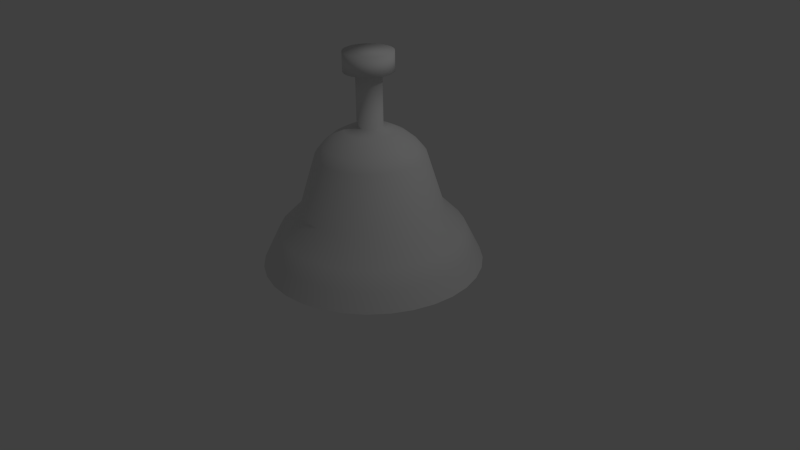 # Source: lampa-bre.blend  (saved by Blender 2.72.0; exported with 4.5.12 LTS)
import bpy
from mathutils import Matrix  # noqa: F401  (used for matrix-valued properties, if any)

bpy.ops.wm.read_factory_settings(use_empty=True)
scene = bpy.context.scene
scene.name = 'Scene'

# ---- collections
col_collection_1 = bpy.data.collections.new('Collection 1'); scene.collection.children.link(col_collection_1)

# ---- world
world_world = bpy.data.worlds.new('World'); scene.world = world_world
world_world.color = (0.05088, 0.05088, 0.05088)
world_world.use_sun_shadow = False
world_world.sun_shadow_jitter_overblur = 0.0
world_world.cycles.sampling_method = 'MANUAL'
world_world.cycles.sample_map_resolution = 256

# ---- cameras
cam_camera = bpy.data.cameras.new('Camera')
cam_camera.clip_end = 100.0
cam_camera.lens = 35.0
cam_camera.sensor_width = 32.0
cam_camera.sensor_height = 18.0
cam_camera.ortho_scale = 7.314
cam_camera.dof.focus_distance = 0.0

# ---- lights
light_lamp = bpy.data.lights.new('Lamp', 'POINT')
light_lamp.transmission_factor = 0.0
light_lamp.cutoff_distance = 30.0
light_lamp.energy = 100.0
light_lamp.shadow_buffer_clip_start = 1.001
light_lamp.shadow_soft_size = 0.1
light_lamp.shadow_maximum_resolution = 0.006
light_lamp.use_absolute_resolution = True
light_lamp.cycles.use_multiple_importance_sampling = False

# ---- meshes
me_sphere = bpy.data.meshes.new('Sphere')
me_sphere.from_pydata([(-0.1608, 1.845e-08, 1.749), (-0.3155, 1.845e-08, 1.702), (-0.458, 1.845e-08, 1.626), (-0.5829, 1.845e-08, 1.523), (-0.6855, 1.845e-08, 1.398), (-1.177, -2.598e-08, 0.417), (-1.287, -4.02e-08, 0.1955), (-1.399, -4.868e-08, -0.03481), (-0.1577, 0.03138, 1.749), (-0.3094, 0.06155, 1.702), (-0.4492, 0.08935, 1.626), (-0.5717, 0.1137, 1.523), (-0.6723, 0.1337, 1.398), (-1.154, 0.2295, 0.417), (-1.262, 0.251, 0.1955), (-1.372, 0.2729, -0.03481), (-0.1486, 0.06155, 1.749), (-0.2915, 0.1207, 1.702), (-0.4231, 0.1753, 1.626), (-0.5386, 0.2231, 1.523), (-0.6333, 0.2623, 1.398), (-1.087, 0.4502, 0.417), (-1.189, 0.4925, 0.1955), (-1.292, 0.5353, -0.03481), (-0.1337, 0.08935, 1.749), (-0.2623, 0.1753, 1.702), (-0.3808, 0.2545, 1.626), (-0.4847, 0.3239, 1.523), (-0.5699, 0.3808, 1.398), (-0.9783, 0.6537, 0.417), (-1.07, 0.7149, 0.1955), (-1.163, 0.7771, -0.03481), (-0.1137, 0.1137, 1.749), (-0.2231, 0.2231, 1.702), (-0.3239, 0.3239, 1.626), (-0.4122, 0.4122, 1.523), (-0.4847, 0.4847, 1.398), (-0.8319, 0.8319, 0.417), (-0.9099, 0.9099, 0.1955), (-0.9891, 0.9891, -0.03481), (-0.08935, 0.1337, 1.749), (-0.1753, 0.2623, 1.702), (-0.2545, 0.3808, 1.626), (-0.3239, 0.4847, 1.523), (-0.3808, 0.5699, 1.398), (-0.6537, 0.9783, 0.417), (-0.7149, 1.07, 0.1955), (-0.7771, 1.163, -0.03481), (-0.06155, 0.1486, 1.749), (-0.1207, 0.2915, 1.702), (-0.1753, 0.4231, 1.626), (-0.2231, 0.5386, 1.523), (-0.2623, 0.6333, 1.398), (-0.4502, 1.087, 0.417), (-0.4924, 1.189, 0.1955), (-0.5353, 1.292, -0.03481), (-0.03138, 0.1577, 1.749), (-0.06155, 0.3094, 1.702), (-0.08935, 0.4492, 1.626), (-0.1137, 0.5717, 1.523), (-0.1337, 0.6723, 1.398), (-0.2295, 1.154, 0.417), (-0.251, 1.262, 0.1955), (-0.2729, 1.372, -0.03481), (3.185e-07, 0.1608, 1.749), (3.123e-07, 0.3155, 1.702), (3.062e-07, 0.458, 1.626), (3.123e-07, 0.5829, 1.523), (3.246e-07, 0.6855, 1.398), (2.758e-07, 1.177, 0.417), (4.333e-07, 1.287, 0.1955), (4.221e-07, 1.399, -0.03481), (0.03138, 0.1577, 1.749), (0.06155, 0.3094, 1.702), (0.08935, 0.4492, 1.626), (0.1137, 0.5717, 1.523), (0.1337, 0.6723, 1.398), (0.2295, 1.154, 0.417), (0.251, 1.262, 0.1955), (0.2729, 1.372, -0.03481), (0.06155, 0.1486, 1.749), (0.1207, 0.2915, 1.702), (0.1753, 0.4231, 1.626), (0.2231, 0.5386, 1.523), (0.2623, 0.6333, 1.398), (0.4502, 1.087, 0.417), (0.4925, 1.189, 0.1955), (0.5353, 1.292, -0.03481), (0.08935, 0.1337, 1.749), (0.1753, 0.2623, 1.702), (0.2545, 0.3808, 1.626), (0.3239, 0.4847, 1.523), (0.3808, 0.5699, 1.398), (0.6537, 0.9783, 0.417), (0.7149, 1.07, 0.1955), (0.7771, 1.163, -0.03481), (0.1137, 0.1137, 1.749), (0.2231, 0.2231, 1.702), (0.3239, 0.3239, 1.626), (0.4122, 0.4122, 1.523), (0.4847, 0.4847, 1.398), (0.8319, 0.8319, 0.417), (0.9099, 0.9099, 0.1955), (0.9891, 0.9891, -0.03481), (0.1337, 0.08935, 1.749), (0.2623, 0.1753, 1.702), (0.3808, 0.2545, 1.626), (0.4847, 0.3239, 1.523), (0.5699, 0.3808, 1.398), (0.9783, 0.6537, 0.417), (1.07, 0.7149, 0.1955), (1.163, 0.7771, -0.03481), (0.1486, 0.06155, 1.749), (0.2915, 0.1207, 1.702), (0.4231, 0.1753, 1.626), (0.5386, 0.2231, 1.523), (0.6333, 0.2623, 1.398), (1.087, 0.4502, 0.417), (1.189, 0.4925, 0.1955), (1.292, 0.5353, -0.03481), (0.1577, 0.03138, 1.749), (0.3094, 0.06155, 1.702), (0.4492, 0.08935, 1.626), (0.5717, 0.1137, 1.523), (0.6723, 0.1337, 1.398), (1.154, 0.2295, 0.417), (1.262, 0.251, 0.1955), (1.372, 0.2729, -0.03481), (0.1608, 1.25e-08, 1.749), (0.3155, 5.243e-08, 1.702), (0.458, 4.014e-08, 1.626), (0.5829, -2.855e-09, 1.523), (0.6855, -5.199e-08, 1.398), (1.177, 5.498e-08, 0.417), (1.287, -1.523e-07, 0.1955), (1.399, -1.89e-07, -0.03481), (0.1577, -0.03138, 1.749), (0.3094, -0.06155, 1.702), (0.4492, -0.08935, 1.626), (0.5717, -0.1137, 1.523), (0.6723, -0.1337, 1.398), (1.154, -0.2295, 0.417), (1.262, -0.251, 0.1955), (1.372, -0.2729, -0.03481), (0.1486, -0.06155, 1.749), (0.2915, -0.1207, 1.702), (0.4231, -0.1753, 1.626), (0.5386, -0.2231, 1.523), (0.6333, -0.2623, 1.398), (1.087, -0.4502, 0.417), (1.189, -0.4925, 0.1955), (1.292, -0.5353, -0.03481), (0.1337, -0.08935, 1.749), (0.2623, -0.1753, 1.702), (0.3808, -0.2545, 1.626), (0.4847, -0.3239, 1.523), (0.5699, -0.3808, 1.398), (0.9783, -0.6537, 0.417), (1.07, -0.7149, 0.1955), (1.163, -0.7771, -0.03481), (0.1137, -0.1137, 1.749), (0.2231, -0.2231, 1.702), (0.3239, -0.3239, 1.626), (0.4122, -0.4122, 1.523), (0.4847, -0.4847, 1.398), (0.8319, -0.8319, 0.417), (0.9099, -0.9099, 0.1955), (0.9891, -0.9891, -0.03481), (0.08935, -0.1337, 1.749), (0.1753, -0.2623, 1.702), (0.2545, -0.3808, 1.626), (0.3239, -0.4847, 1.523), (0.3808, -0.5699, 1.398), (0.6537, -0.9783, 0.417), (0.7149, -1.07, 0.1955), (0.7771, -1.163, -0.03481), (0.06155, -0.1486, 1.749), (0.1207, -0.2915, 1.702), (0.1753, -0.4231, 1.626), (0.2231, -0.5386, 1.523), (0.2623, -0.6333, 1.398), (0.4502, -1.087, 0.417), (0.4925, -1.189, 0.1955), (0.5353, -1.292, -0.03481), (0.03138, -0.1577, 1.749), (0.06155, -0.3094, 1.702), (0.08935, -0.4492, 1.626), (0.1137, -0.5717, 1.523), (0.1337, -0.6723, 1.398), (0.2295, -1.154, 0.417), (0.251, -1.262, 0.1955), (0.2729, -1.372, -0.03481), (3.062e-07, -0.1608, 1.749), (2.816e-07, -0.3155, 1.702), (2.816e-07, -0.458, 1.626), (2.018e-07, -0.5829, 1.523), (1.649e-07, -0.6855, 1.398), (3.328e-07, -1.177, 0.417), (4.231e-08, -1.287, 0.1955), (8.857e-08, -1.399, -0.03481), (-0.03138, -0.1577, 1.749), (-0.06155, -0.3094, 1.702), (-0.08935, -0.4492, 1.626), (-0.1137, -0.5717, 1.523), (-0.1337, -0.6723, 1.398), (-0.2295, -1.154, 0.417), (-0.251, -1.262, 0.1955), (-0.2729, -1.372, -0.03481), (-0.06155, -0.1486, 1.749), (-0.1207, -0.2915, 1.702), (-0.1753, -0.4231, 1.626), (-0.2231, -0.5386, 1.523), (-0.2623, -0.6333, 1.398), (-0.4502, -1.087, 0.417), (-0.4924, -1.189, 0.1955), (-0.5353, -1.292, -0.03481), (-0.08935, -0.1337, 1.749), (-0.1753, -0.2623, 1.702), (-0.2545, -0.3808, 1.626), (-0.3239, -0.4847, 1.523), (-0.3808, -0.5699, 1.398), (-0.6537, -0.9783, 0.417), (-0.7149, -1.07, 0.1955), (-0.7771, -1.163, -0.03481), (-0.8869, -0.1764, 0.6934), (-0.8354, -0.346, 0.6934), (-0.7519, -0.5024, 0.6934), (-0.6394, -0.6394, 0.6934), (-0.1137, -0.1137, 1.749), (-0.2231, -0.2231, 1.702), (-0.3239, -0.3239, 1.626), (-0.4122, -0.4122, 1.523), (-0.4847, -0.4847, 1.398), (-0.8319, -0.8319, 0.417), (-0.9099, -0.9099, 0.1955), (-0.9891, -0.9891, -0.03481), (-0.5024, -0.7519, 0.6934), (-0.346, -0.8354, 0.6934), (-0.1764, -0.8869, 0.6934), (2.397e-07, -0.9043, 0.6934), (0.1764, -0.8869, 0.6934), (0.346, -0.8354, 0.6934), (0.5024, -0.7519, 0.6934), (-0.1337, -0.08935, 1.749), (-0.2623, -0.1753, 1.702), (-0.3808, -0.2545, 1.626), (-0.4847, -0.3239, 1.523), (-0.5699, -0.3808, 1.398), (-0.9783, -0.6537, 0.417), (-1.07, -0.7149, 0.1955), (-1.163, -0.7771, -0.03481), (0.6394, -0.6394, 0.6934), (0.7519, -0.5024, 0.6934), (0.8354, -0.346, 0.6934), (0.8869, -0.1764, 0.6934), (0.9043, -4.333e-09, 0.6934), (0.8869, 0.1764, 0.6934), (0.8354, 0.346, 0.6934), (-0.3095, -1.417e-08, 2.425), (-0.1486, -0.06155, 1.749), (-0.2915, -0.1207, 1.702), (-0.4231, -0.1753, 1.626), (-0.5386, -0.2231, 1.523), (-0.6333, -0.2623, 1.398), (-1.087, -0.4502, 0.417), (-1.189, -0.4924, 0.1955), (-1.292, -0.5353, -0.03481), (0.7519, 0.5024, 0.6934), (0.6394, 0.6394, 0.6934), (0.5024, 0.7519, 0.6934), (0.346, 0.8354, 0.6934), (0.1764, 0.8869, 0.6934), (3.029e-07, 0.9043, 0.6934), (-0.1764, 0.8869, 0.6934), (-0.1577, -0.03138, 1.749), (-0.3094, -0.06155, 1.702), (-0.4492, -0.08935, 1.626), (-0.5717, -0.1137, 1.523), (-0.6723, -0.1337, 1.398), (-1.154, -0.2295, 0.417), (-1.262, -0.251, 0.1955), (-1.372, -0.2729, -0.03481), (-0.346, 0.8354, 0.6934), (-0.5024, 0.7519, 0.6934), (-0.6394, 0.6394, 0.6934), (-0.7519, 0.5024, 0.6934), (-0.8354, 0.346, 0.6934), (-0.8869, 0.1764, 0.6934), (-0.9043, -1.345e-09, 0.6934), (-0.1608, 1.845e-08, 2.425), (-0.1577, 0.03138, 2.425), (-0.1486, 0.06155, 2.425), (-0.1337, 0.08935, 2.425), (-0.1137, 0.1137, 2.425), (-0.08935, 0.1337, 2.425), (-0.06155, 0.1486, 2.425), (-0.03138, 0.1577, 2.425), (3.185e-07, 0.1608, 2.425), (0.03138, 0.1577, 2.425), (0.06155, 0.1486, 2.425), (0.08935, 0.1337, 2.425), (0.1137, 0.1137, 2.425), (0.1337, 0.08935, 2.425), (0.1486, 0.06155, 2.425), (0.1577, 0.03138, 2.425), (0.1608, 1.25e-08, 2.425), (0.1577, -0.03138, 2.425), (0.1486, -0.06155, 2.425), (0.1337, -0.08935, 2.425), (0.1137, -0.1137, 2.425), (0.08935, -0.1337, 2.425), (0.06155, -0.1486, 2.425), (0.03138, -0.1577, 2.425), (3.062e-07, -0.1608, 2.425), (-0.03138, -0.1577, 2.425), (-0.06155, -0.1486, 2.425), (-0.08935, -0.1337, 2.425), (-0.1137, -0.1137, 2.425), (-0.1337, -0.08935, 2.425), (-0.1486, -0.06155, 2.425), (-0.1577, -0.03138, 2.425), (-0.3035, 0.06038, 2.425), (-0.2859, 0.1184, 2.425), (-0.2573, 0.1719, 2.425), (-0.2188, 0.2188, 2.425), (-0.1719, 0.2573, 2.425), (-0.1184, 0.2859, 2.425), (-0.06038, 0.3035, 2.425), (3.403e-07, 0.3095, 2.425), (0.06038, 0.3035, 2.425), (0.1184, 0.2859, 2.425), (0.1719, 0.2573, 2.425), (0.2188, 0.2188, 2.425), (0.2573, 0.1719, 2.425), (0.2859, 0.1184, 2.425), (0.3035, 0.06038, 2.425), (0.3095, -2.561e-08, 2.425), (0.3035, -0.06038, 2.425), (0.2859, -0.1184, 2.425), (0.2573, -0.1719, 2.425), (0.2188, -0.2188, 2.425), (0.1719, -0.2573, 2.425), (0.1184, -0.2859, 2.425), (0.06038, -0.3035, 2.425), (3.167e-07, -0.3095, 2.425), (-0.06038, -0.3035, 2.425), (-0.1184, -0.2859, 2.425), (-0.1719, -0.2573, 2.425), (-0.2188, -0.2188, 2.425), (-0.2573, -0.1719, 2.425), (-0.2859, -0.1184, 2.425), (-0.3035, -0.06038, 2.425), (-0.3095, -3.143e-08, 2.663), (-0.3035, 0.06038, 2.663), (-0.2859, 0.1184, 2.663), (-0.2573, 0.1719, 2.663), (-0.2188, 0.2188, 2.663), (-0.1719, 0.2573, 2.663), (-0.1184, 0.2859, 2.663), (-0.06038, 0.3035, 2.663), (3.247e-07, 0.3095, 2.663), (0.06038, 0.3035, 2.663), (0.1184, 0.2859, 2.663), (0.1719, 0.2573, 2.663), (0.2188, 0.2188, 2.663), (0.2573, 0.1719, 2.663), (0.2859, 0.1184, 2.663), (0.3035, 0.06038, 2.663), (0.3095, -4.287e-08, 2.663), (0.3035, -0.06038, 2.663), (0.2859, -0.1184, 2.663), (0.2573, -0.1719, 2.663), (0.2188, -0.2188, 2.663), (0.1719, -0.2573, 2.663), (0.1184, -0.2859, 2.663), (0.06038, -0.3035, 2.663), (3.011e-07, -0.3095, 2.663), (-0.06038, -0.3035, 2.663), (-0.1184, -0.2859, 2.663), (-0.1719, -0.2573, 2.663), (-0.2188, -0.2188, 2.663), (-0.2573, -0.1719, 2.663), (-0.2859, -0.1184, 2.663), (-0.3035, -0.06038, 2.663)], [], [(288, 4, 12, 287), (3, 2, 10, 11), (1, 0, 8, 9), (6, 5, 13, 14), (4, 3, 11, 12), (2, 1, 9, 10), (7, 6, 14, 15), (15, 14, 22, 23), (287, 12, 20, 286), (11, 10, 18, 19), (9, 8, 16, 17), (14, 13, 21, 22), (12, 11, 19, 20), (10, 9, 17, 18), (23, 22, 30, 31), (286, 20, 28, 285), (19, 18, 26, 27), (17, 16, 24, 25), (22, 21, 29, 30), (20, 19, 27, 28), (18, 17, 25, 26), (31, 30, 38, 39), (285, 28, 36, 284), (27, 26, 34, 35), (25, 24, 32, 33), (30, 29, 37, 38), (28, 27, 35, 36), (26, 25, 33, 34), (39, 38, 46, 47), (284, 36, 44, 283), (35, 34, 42, 43), (33, 32, 40, 41), (38, 37, 45, 46), (36, 35, 43, 44), (34, 33, 41, 42), (47, 46, 54, 55), (283, 44, 52, 282), (43, 42, 50, 51), (41, 40, 48, 49), (46, 45, 53, 54), (44, 43, 51, 52), (42, 41, 49, 50), (55, 54, 62, 63), (282, 52, 60, 273), (51, 50, 58, 59), (49, 48, 56, 57), (54, 53, 61, 62), (52, 51, 59, 60), (50, 49, 57, 58), (63, 62, 70, 71), (273, 60, 68, 272), (59, 58, 66, 67), (57, 56, 64, 65), (62, 61, 69, 70), (60, 59, 67, 68), (58, 57, 65, 66), (71, 70, 78, 79), (272, 68, 76, 271), (67, 66, 74, 75), (65, 64, 72, 73), (70, 69, 77, 78), (68, 67, 75, 76), (66, 65, 73, 74), (79, 78, 86, 87), (271, 76, 84, 270), (75, 74, 82, 83), (73, 72, 80, 81), (78, 77, 85, 86), (76, 75, 83, 84), (74, 73, 81, 82), (87, 86, 94, 95), (270, 84, 92, 269), (83, 82, 90, 91), (81, 80, 88, 89), (86, 85, 93, 94), (84, 83, 91, 92), (82, 81, 89, 90), (95, 94, 102, 103), (269, 92, 100, 268), (91, 90, 98, 99), (89, 88, 96, 97), (94, 93, 101, 102), (92, 91, 99, 100), (90, 89, 97, 98), (103, 102, 110, 111), (268, 100, 108, 267), (99, 98, 106, 107), (97, 96, 104, 105), (102, 101, 109, 110), (100, 99, 107, 108), (98, 97, 105, 106), (111, 110, 118, 119), (267, 108, 116, 257), (107, 106, 114, 115), (105, 104, 112, 113), (110, 109, 117, 118), (108, 107, 115, 116), (106, 105, 113, 114), (119, 118, 126, 127), (257, 116, 124, 256), (115, 114, 122, 123), (113, 112, 120, 121), (118, 117, 125, 126), (116, 115, 123, 124), (114, 113, 121, 122), (127, 126, 134, 135), (256, 124, 132, 255), (123, 122, 130, 131), (121, 120, 128, 129), (126, 125, 133, 134), (124, 123, 131, 132), (122, 121, 129, 130), (135, 134, 142, 143), (255, 132, 140, 254), (131, 130, 138, 139), (129, 128, 136, 137), (134, 133, 141, 142), (132, 131, 139, 140), (130, 129, 137, 138), (143, 142, 150, 151), (254, 140, 148, 253), (139, 138, 146, 147), (137, 136, 144, 145), (142, 141, 149, 150), (140, 139, 147, 148), (138, 137, 145, 146), (151, 150, 158, 159), (253, 148, 156, 252), (147, 146, 154, 155), (145, 144, 152, 153), (150, 149, 157, 158), (148, 147, 155, 156), (146, 145, 153, 154), (159, 158, 166, 167), (252, 156, 164, 251), (155, 154, 162, 163), (153, 152, 160, 161), (158, 157, 165, 166), (156, 155, 163, 164), (154, 153, 161, 162), (167, 166, 174, 175), (251, 164, 172, 242), (163, 162, 170, 171), (161, 160, 168, 169), (166, 165, 173, 174), (164, 163, 171, 172), (162, 161, 169, 170), (175, 174, 182, 183), (242, 172, 180, 241), (171, 170, 178, 179), (169, 168, 176, 177), (174, 173, 181, 182), (172, 171, 179, 180), (170, 169, 177, 178), (183, 182, 190, 191), (241, 180, 188, 240), (179, 178, 186, 187), (177, 176, 184, 185), (182, 181, 189, 190), (180, 179, 187, 188), (178, 177, 185, 186), (191, 190, 198, 199), (240, 188, 196, 239), (187, 186, 194, 195), (185, 184, 192, 193), (190, 189, 197, 198), (188, 187, 195, 196), (186, 185, 193, 194), (199, 198, 206, 207), (239, 196, 204, 238), (195, 194, 202, 203), (193, 192, 200, 201), (198, 197, 205, 206), (196, 195, 203, 204), (194, 193, 201, 202), (207, 206, 214, 215), (238, 204, 212, 237), (203, 202, 210, 211), (201, 200, 208, 209), (206, 205, 213, 214), (204, 203, 211, 212), (202, 201, 209, 210), (279, 224, 288, 5), (215, 214, 222, 223), (237, 212, 220, 236), (211, 210, 218, 219), (233, 227, 226, 248), (209, 208, 216, 217), (264, 225, 224, 279), (214, 213, 221, 222), (212, 211, 219, 220), (210, 209, 217, 218), (248, 226, 225, 264), (197, 239, 238, 205), (213, 237, 236, 221), (223, 222, 234, 235), (236, 220, 232, 227), (219, 218, 230, 231), (173, 242, 241, 181), (217, 216, 228, 229), (189, 240, 239, 197), (205, 238, 237, 213), (221, 236, 227, 233), (222, 221, 233, 234), (220, 219, 231, 232), (218, 217, 229, 230), (181, 241, 240, 189), (141, 254, 253, 149), (157, 252, 251, 165), (235, 234, 249, 250), (227, 232, 247, 226), (231, 230, 245, 246), (117, 257, 256, 125), (229, 228, 243, 244), (133, 255, 254, 141), (149, 253, 252, 157), (165, 251, 242, 173), (234, 233, 248, 249), (232, 231, 246, 247), (230, 229, 244, 245), (125, 256, 255, 133), (85, 270, 269, 93), (101, 268, 267, 109), (250, 249, 265, 266), (226, 247, 263, 225), (246, 245, 261, 262), (61, 273, 272, 69), (244, 243, 259, 260), (77, 271, 270, 85), (93, 269, 268, 101), (109, 267, 257, 117), (249, 248, 264, 265), (247, 246, 262, 263), (245, 244, 260, 261), (69, 272, 271, 77), (29, 285, 284, 37), (45, 283, 282, 53), (266, 265, 280, 281), (225, 263, 278, 224), (262, 261, 276, 277), (5, 288, 287, 13), (260, 259, 274, 275), (21, 286, 285, 29), (37, 284, 283, 45), (53, 282, 273, 61), (265, 264, 279, 280), (263, 262, 277, 278), (261, 260, 275, 276), (13, 287, 286, 21), (72, 64, 297, 298), (160, 152, 308, 309), (120, 112, 303, 304), (32, 24, 292, 293), (208, 200, 314, 315), (216, 208, 315, 316), (80, 72, 298, 299), (168, 160, 309, 310), (128, 120, 304, 305), (40, 32, 293, 294), (8, 0, 289, 290), (88, 80, 299, 300), (176, 168, 310, 311), (48, 40, 294, 295), (136, 128, 305, 306), (243, 228, 317, 318), (96, 88, 300, 301), (184, 176, 311, 312), (56, 48, 295, 296), (144, 136, 306, 307), (228, 216, 316, 317), (274, 259, 319, 320), (104, 96, 301, 302), (16, 8, 290, 291), (192, 184, 312, 313), (0, 274, 320, 289), (64, 56, 296, 297), (152, 144, 307, 308), (259, 243, 318, 319), (112, 104, 302, 303), (24, 16, 291, 292), (200, 192, 313, 314), (281, 280, 6, 7), (224, 278, 4, 288), (277, 276, 2, 3), (275, 274, 0, 1), (280, 279, 5, 6), (278, 277, 3, 4), (276, 275, 1, 2), (299, 298, 329, 330), (310, 309, 340, 341), (320, 319, 350, 351), (301, 300, 331, 332), (290, 289, 258, 321), (312, 311, 342, 343), (303, 302, 333, 334), (292, 291, 322, 323), (314, 313, 344, 345), (305, 304, 335, 336), (294, 293, 324, 325), (316, 315, 346, 347), (296, 295, 326, 327), (307, 306, 337, 338), (318, 317, 348, 349), (298, 297, 328, 329), (309, 308, 339, 340), (319, 318, 349, 350), (289, 320, 351, 258), (300, 299, 330, 331), (311, 310, 341, 342), (302, 301, 332, 333), (291, 290, 321, 322), (313, 312, 343, 344), (304, 303, 334, 335), (293, 292, 323, 324), (315, 314, 345, 346), (295, 294, 325, 326), (306, 305, 336, 337), (317, 316, 347, 348), (297, 296, 327, 328), (308, 307, 338, 339), (332, 331, 363, 364), (321, 258, 352, 353), (343, 342, 374, 375), (334, 333, 365, 366), (323, 322, 354, 355), (345, 344, 376, 377), (336, 335, 367, 368), (325, 324, 356, 357), (347, 346, 378, 379), (327, 326, 358, 359), (338, 337, 369, 370), (349, 348, 380, 381), (329, 328, 360, 361), (340, 339, 371, 372), (350, 349, 381, 382), (258, 351, 383, 352), (331, 330, 362, 363), (342, 341, 373, 374), (333, 332, 364, 365), (322, 321, 353, 354), (344, 343, 375, 376), (335, 334, 366, 367), (324, 323, 355, 356), (346, 345, 377, 378), (326, 325, 357, 358), (337, 336, 368, 369), (348, 347, 379, 380), (328, 327, 359, 360), (339, 338, 370, 371), (330, 329, 361, 362), (341, 340, 372, 373), (351, 350, 382, 383), (381, 380, 379, 378, 377, 376, 375, 374, 373, 372, 371, 370, 369, 368, 367, 366, 365, 364, 363, 362, 361, 360, 359, 358, 357, 356, 355, 354, 353, 352, 383, 382)])
me_sphere.polygons.foreach_set('use_smooth', [True] * 353)
_uv = me_sphere.uv_layers.new(name='UVMap')
_uv.uv.foreach_set('vector', [0.2219, 0.256, 0.2219, 0.4947, 0.1906, 0.4947, 0.1906, 0.256, 0.2219, 0.537, 0.2219, 0.5717, 0.1906, 0.5717, 0.1906, 0.537, 0.2219, 0.5975, 0.2219, 0.6134, 0.1906, 0.6134, 0.1906, 0.5975, 0.2219, 0.08742, 0.2219, 0.1624, 0.1906, 0.1624, 0.1906, 0.08742, 0.2219, 0.4947, 0.2219, 0.537, 0.1906, 0.537, 0.1906, 0.4947, 0.2219, 0.5717, 0.2219, 0.5975, 0.1906, 0.5975, 0.1906, 0.5717, 0.2219, 0.009418, 0.2219, 0.08742, 0.1906, 0.08742, 0.1906, 0.009418, 0.1906, 0.009418, 0.1906, 0.08742, 0.1594, 0.08742, 0.1594, 0.009418, 0.1906, 0.256, 0.1906, 0.4947, 0.1594, 0.4947, 0.1594, 0.256, 0.1906, 0.537, 0.1906, 0.5717, 0.1594, 0.5717, 0.1594, 0.537, 0.1906, 0.5975, 0.1906, 0.6134, 0.1594, 0.6134, 0.1594, 0.5975, 0.1906, 0.08742, 0.1906, 0.1624, 0.1594, 0.1624, 0.1594, 0.08742, 0.1906, 0.4947, 0.1906, 0.537, 0.1594, 0.537, 0.1594, 0.4947, 0.1906, 0.5717, 0.1906, 0.5975, 0.1594, 0.5975, 0.1594, 0.5717, 0.1594, 0.009418, 0.1594, 0.08742, 0.1281, 0.08742, 0.1281, 0.009418, 0.1594, 0.256, 0.1594, 0.4947, 0.1281, 0.4947, 0.1281, 0.256, 0.1594, 0.537, 0.1594, 0.5717, 0.1281, 0.5717, 0.1281, 0.537, 0.1594, 0.5975, 0.1594, 0.6134, 0.1281, 0.6134, 0.1281, 0.5975, 0.1594, 0.08742, 0.1594, 0.1624, 0.1281, 0.1624, 0.1281, 0.08742, 0.1594, 0.4947, 0.1594, 0.537, 0.1281, 0.537, 0.1281, 0.4947, 0.1594, 0.5717, 0.1594, 0.5975, 0.1281, 0.5975, 0.1281, 0.5717, 0.1281, 0.009418, 0.1281, 0.08742, 0.09685, 0.08742, 0.09685, 0.009418, 0.1281, 0.256, 0.1281, 0.4947, 0.09685, 0.4947, 0.09685, 0.256, 0.1281, 0.537, 0.1281, 0.5717, 0.09685, 0.5717, 0.09685, 0.537, 0.1281, 0.5975, 0.1281, 0.6134, 0.09685, 0.6134, 0.09685, 0.5975, 0.1281, 0.08742, 0.1281, 0.1624, 0.09685, 0.1624, 0.09685, 0.08742, 0.1281, 0.4947, 0.1281, 0.537, 0.09685, 0.537, 0.09685, 0.4947, 0.1281, 0.5717, 0.1281, 0.5975, 0.09685, 0.5975, 0.09685, 0.5717, 0.09685, 0.009418, 0.09685, 0.08742, 0.0656, 0.08742, 0.0656, 0.009418, 0.09685, 0.256, 0.09685, 0.4947, 0.0656, 0.4947, 0.0656, 0.256, 0.09685, 0.537, 0.09685, 0.5717, 0.0656, 0.5717, 0.0656, 0.537, 0.09685, 0.5975, 0.09685, 0.6134, 0.0656, 0.6134, 0.0656, 0.5975, 0.09685, 0.08742, 0.09685, 0.1624, 0.0656, 0.1624, 0.0656, 0.08742, 0.09685, 0.4947, 0.09685, 0.537, 0.0656, 0.537, 0.0656, 0.4947, 0.09685, 0.5717, 0.09685, 0.5975, 0.0656, 0.5975, 0.0656, 0.5717, 0.0656, 0.009418, 0.0656, 0.08742, 0.03435, 0.08742, 0.03435, 0.009418, 0.0656, 0.256, 0.0656, 0.4947, 0.03435, 0.4947, 0.03435, 0.256, 0.0656, 0.537, 0.0656, 0.5717, 0.03435, 0.5717, 0.03435, 0.537, 0.0656, 0.5975, 0.0656, 0.6134, 0.03435, 0.6134, 0.03435, 0.5975, 0.0656, 0.08742, 0.0656, 0.1624, 0.03435, 0.1624, 0.03435, 0.08742, 0.0656, 0.4947, 0.0656, 0.537, 0.03435, 0.537, 0.03435, 0.4947, 0.0656, 0.5717, 0.0656, 0.5975, 0.03435, 0.5975, 0.03435, 0.5717, 0.03435, 0.009418, 0.03435, 0.08742, 0.0031, 0.08742, 0.0031, 0.009418, 0.03435, 0.256, 0.03435, 0.4947, 0.0031, 0.4947, 0.0031, 0.256, 0.03435, 0.537, 0.03435, 0.5717, 0.0031, 0.5717, 0.0031, 0.537, 0.03435, 0.5975, 0.03435, 0.6134, 0.0031, 0.6134, 0.0031, 0.5975, 0.03435, 0.08742, 0.03435, 0.1624, 0.0031, 0.1624, 0.0031, 0.08742, 0.03435, 0.4947, 0.03435, 0.537, 0.0031, 0.537, 0.0031, 0.4947, 0.03435, 0.5717, 0.03435, 0.5975, 0.0031, 0.5975, 0.0031, 0.5717, 1.003, 0.009418, 1.003, 0.08742, 0.9719, 0.08742, 0.9719, 0.009418, 1.003, 0.256, 1.003, 0.4947, 0.9719, 0.4947, 0.9719, 0.256, 1.003, 0.537, 1.003, 0.5717, 0.9719, 0.5717, 0.9719, 0.537, 1.003, 0.5975, 1.003, 0.6134, 0.9718, 0.6134, 0.9719, 0.5975, 1.003, 0.08742, 1.003, 0.1624, 0.9719, 0.1624, 0.9719, 0.08742, 1.003, 0.4947, 1.003, 0.537, 0.9719, 0.537, 0.9719, 0.4947, 1.003, 0.5717, 1.003, 0.5975, 0.9719, 0.5975, 0.9719, 0.5717, 0.9719, 0.009418, 0.9719, 0.08742, 0.9406, 0.08742, 0.9406, 0.009418, 0.9719, 0.256, 0.9719, 0.4947, 0.9406, 0.4947, 0.9406, 0.256, 0.9719, 0.537, 0.9719, 0.5717, 0.9406, 0.5717, 0.9406, 0.537, 0.9719, 0.5975, 0.9718, 0.6134, 0.9406, 0.6134, 0.9406, 0.5975, 0.9719, 0.08742, 0.9719, 0.1624, 0.9406, 0.1624, 0.9406, 0.08742, 0.9719, 0.4947, 0.9719, 0.537, 0.9406, 0.537, 0.9406, 0.4947, 0.9719, 0.5717, 0.9719, 0.5975, 0.9406, 0.5975, 0.9406, 0.5717, 0.9406, 0.009418, 0.9406, 0.08742, 0.9094, 0.08742, 0.9094, 0.009418, 0.9406, 0.256, 0.9406, 0.4947, 0.9094, 0.4947, 0.9094, 0.256, 0.9406, 0.537, 0.9406, 0.5717, 0.9094, 0.5717, 0.9094, 0.537, 0.9406, 0.5975, 0.9406, 0.6134, 0.9094, 0.6134, 0.9094, 0.5975, 0.9406, 0.08742, 0.9406, 0.1624, 0.9094, 0.1624, 0.9094, 0.08742, 0.9406, 0.4947, 0.9406, 0.537, 0.9094, 0.537, 0.9094, 0.4947, 0.9406, 0.5717, 0.9406, 0.5975, 0.9094, 0.5975, 0.9094, 0.5717, 0.9094, 0.009418, 0.9094, 0.08742, 0.8781, 0.08742, 0.8781, 0.009418, 0.9094, 0.256, 0.9094, 0.4947, 0.8781, 0.4947, 0.8781, 0.256, 0.9094, 0.537, 0.9094, 0.5717, 0.8781, 0.5717, 0.8781, 0.537, 0.9094, 0.5975, 0.9094, 0.6134, 0.8781, 0.6134, 0.8781, 0.5975, 0.9094, 0.08742, 0.9094, 0.1624, 0.8781, 0.1624, 0.8781, 0.08742, 0.9094, 0.4947, 0.9094, 0.537, 0.8781, 0.537, 0.8781, 0.4947, 0.9094, 0.5717, 0.9094, 0.5975, 0.8781, 0.5975, 0.8781, 0.5717, 0.8781, 0.009418, 0.8781, 0.08742, 0.8469, 0.08742, 0.8469, 0.009418, 0.8781, 0.256, 0.8781, 0.4947, 0.8469, 0.4947, 0.8469, 0.256, 0.8781, 0.537, 0.8781, 0.5717, 0.8469, 0.5717, 0.8469, 0.537, 0.8781, 0.5975, 0.8781, 0.6134, 0.8469, 0.6134, 0.8469, 0.5975, 0.8781, 0.08742, 0.8781, 0.1624, 0.8469, 0.1624, 0.8469, 0.08742, 0.8781, 0.4947, 0.8781, 0.537, 0.8469, 0.537, 0.8469, 0.4947, 0.8781, 0.5717, 0.8781, 0.5975, 0.8469, 0.5975, 0.8469, 0.5717, 0.8469, 0.009418, 0.8469, 0.08742, 0.8156, 0.08742, 0.8156, 0.009418, 0.8469, 0.256, 0.8469, 0.4947, 0.8156, 0.4947, 0.8156, 0.256, 0.8469, 0.537, 0.8469, 0.5717, 0.8156, 0.5717, 0.8156, 0.537, 0.8469, 0.5975, 0.8469, 0.6134, 0.8156, 0.6134, 0.8156, 0.5975, 0.8469, 0.08742, 0.8469, 0.1624, 0.8156, 0.1624, 0.8156, 0.08742, 0.8469, 0.4947, 0.8469, 0.537, 0.8156, 0.537, 0.8156, 0.4947, 0.8469, 0.5717, 0.8469, 0.5975, 0.8156, 0.5975, 0.8156, 0.5717, 0.8156, 0.009418, 0.8156, 0.08742, 0.7844, 0.08742, 0.7844, 0.009418, 0.8156, 0.256, 0.8156, 0.4947, 0.7844, 0.4947, 0.7844, 0.256, 0.8156, 0.537, 0.8156, 0.5717, 0.7844, 0.5717, 0.7844, 0.537, 0.8156, 0.5975, 0.8156, 0.6134, 0.7844, 0.6134, 0.7844, 0.5975, 0.8156, 0.08742, 0.8156, 0.1624, 0.7844, 0.1624, 0.7844, 0.08742, 0.8156, 0.4947, 0.8156, 0.537, 0.7844, 0.537, 0.7844, 0.4947, 0.8156, 0.5717, 0.8156, 0.5975, 0.7844, 0.5975, 0.7844, 0.5717, 0.7844, 0.009418, 0.7844, 0.08742, 0.7531, 0.08742, 0.7531, 0.009418, 0.7844, 0.256, 0.7844, 0.4947, 0.7531, 0.4947, 0.7531, 0.256, 0.7844, 0.537, 0.7844, 0.5717, 0.7531, 0.5717, 0.7531, 0.537, 0.7844, 0.5975, 0.7844, 0.6134, 0.7531, 0.6134, 0.7531, 0.5975, 0.7844, 0.08742, 0.7844, 0.1624, 0.7531, 0.1624, 0.7531, 0.08742, 0.7844, 0.4947, 0.7844, 0.537, 0.7531, 0.537, 0.7531, 0.4947, 0.7844, 0.5717, 0.7844, 0.5975, 0.7531, 0.5975, 0.7531, 0.5717, 0.7531, 0.009418, 0.7531, 0.08742, 0.7219, 0.08742, 0.7219, 0.009418, 0.7531, 0.256, 0.7531, 0.4947, 0.7219, 0.4947, 0.7219, 0.256, 0.7531, 0.537, 0.7531, 0.5717, 0.7219, 0.5717, 0.7219, 0.537, 0.7531, 0.5975, 0.7531, 0.6134, 0.7219, 0.6134, 0.7219, 0.5975, 0.7531, 0.08742, 0.7531, 0.1624, 0.7219, 0.1624, 0.7219, 0.08742, 0.7531, 0.4947, 0.7531, 0.537, 0.7219, 0.537, 0.7219, 0.4947, 0.7531, 0.5717, 0.7531, 0.5975, 0.7219, 0.5975, 0.7219, 0.5717, 0.7219, 0.009418, 0.7219, 0.08742, 0.6906, 0.08742, 0.6906, 0.009418, 0.7219, 0.256, 0.7219, 0.4947, 0.6906, 0.4947, 0.6906, 0.256, 0.7219, 0.537, 0.7219, 0.5717, 0.6906, 0.5717, 0.6906, 0.537, 0.7219, 0.5975, 0.7219, 0.6134, 0.6906, 0.6134, 0.6906, 0.5975, 0.7219, 0.08742, 0.7219, 0.1624, 0.6906, 0.1624, 0.6906, 0.08742, 0.7219, 0.4947, 0.7219, 0.537, 0.6906, 0.537, 0.6906, 0.4947, 0.7219, 0.5717, 0.7219, 0.5975, 0.6906, 0.5975, 0.6906, 0.5717, 0.6906, 0.009418, 0.6906, 0.08742, 0.6594, 0.08742, 0.6594, 0.009418, 0.6906, 0.256, 0.6906, 0.4947, 0.6594, 0.4947, 0.6594, 0.256, 0.6906, 0.537, 0.6906, 0.5717, 0.6594, 0.5717, 0.6594, 0.537, 0.6906, 0.5975, 0.6906, 0.6134, 0.6594, 0.6134, 0.6594, 0.5975, 0.6906, 0.08742, 0.6906, 0.1624, 0.6594, 0.1624, 0.6594, 0.08742, 0.6906, 0.4947, 0.6906, 0.537, 0.6594, 0.537, 0.6594, 0.4947, 0.6906, 0.5717, 0.6906, 0.5975, 0.6594, 0.5975, 0.6594, 0.5717, 0.6594, 0.009418, 0.6594, 0.08742, 0.6281, 0.08742, 0.6281, 0.009418, 0.6594, 0.256, 0.6594, 0.4947, 0.6281, 0.4947, 0.6281, 0.256, 0.6594, 0.537, 0.6594, 0.5717, 0.6281, 0.5717, 0.6281, 0.537, 0.6594, 0.5975, 0.6594, 0.6134, 0.6281, 0.6134, 0.6281, 0.5975, 0.6594, 0.08742, 0.6594, 0.1624, 0.6281, 0.1624, 0.6281, 0.08742, 0.6594, 0.4947, 0.6594, 0.537, 0.6281, 0.537, 0.6281, 0.4947, 0.6594, 0.5717, 0.6594, 0.5975, 0.6281, 0.5975, 0.6281, 0.5717, 0.6281, 0.009418, 0.6281, 0.08742, 0.5969, 0.08742, 0.5969, 0.009418, 0.6281, 0.256, 0.6281, 0.4947, 0.5969, 0.4947, 0.5969, 0.256, 0.6281, 0.537, 0.6281, 0.5717, 0.5969, 0.5717, 0.5969, 0.537, 0.6281, 0.5975, 0.6281, 0.6134, 0.5969, 0.6134, 0.5969, 0.5975, 0.6281, 0.08742, 0.6281, 0.1624, 0.5969, 0.1624, 0.5969, 0.08742, 0.6281, 0.4947, 0.6281, 0.537, 0.5969, 0.537, 0.5969, 0.4947, 0.6281, 0.5717, 0.6281, 0.5975, 0.5969, 0.5975, 0.5969, 0.5717, 0.5969, 0.009418, 0.5969, 0.08742, 0.5656, 0.08742, 0.5656, 0.009418, 0.5969, 0.256, 0.5969, 0.4947, 0.5656, 0.4947, 0.5656, 0.256, 0.5969, 0.537, 0.5969, 0.5717, 0.5656, 0.5717, 0.5656, 0.537, 0.5969, 0.5975, 0.5969, 0.6134, 0.5656, 0.6134, 0.5656, 0.5975, 0.5969, 0.08742, 0.5969, 0.1624, 0.5656, 0.1624, 0.5656, 0.08742, 0.5969, 0.4947, 0.5969, 0.537, 0.5656, 0.537, 0.5656, 0.4947, 0.5969, 0.5717, 0.5969, 0.5975, 0.5656, 0.5975, 0.5656, 0.5717, 0.5656, 0.009418, 0.5656, 0.08742, 0.5344, 0.08742, 0.5344, 0.009418, 0.5656, 0.256, 0.5656, 0.4947, 0.5344, 0.4947, 0.5344, 0.256, 0.5656, 0.537, 0.5656, 0.5717, 0.5344, 0.5717, 0.5344, 0.537, 0.5656, 0.5975, 0.5656, 0.6134, 0.5344, 0.6134, 0.5344, 0.5975, 0.5656, 0.08742, 0.5656, 0.1624, 0.5344, 0.1624, 0.5344, 0.08742, 0.5656, 0.4947, 0.5656, 0.537, 0.5344, 0.537, 0.5344, 0.4947, 0.5656, 0.5717, 0.5656, 0.5975, 0.5344, 0.5975, 0.5344, 0.5717, 0.5344, 0.009418, 0.5344, 0.08742, 0.5031, 0.08742, 0.5031, 0.009418, 0.5344, 0.256, 0.5344, 0.4947, 0.5031, 0.4947, 0.5031, 0.256, 0.5344, 0.537, 0.5344, 0.5717, 0.5031, 0.5717, 0.5031, 0.537, 0.5344, 0.5975, 0.5344, 0.6134, 0.5031, 0.6134, 0.5031, 0.5975, 0.5344, 0.08742, 0.5344, 0.1624, 0.5031, 0.1624, 0.5031, 0.08742, 0.5344, 0.4947, 0.5344, 0.537, 0.5031, 0.537, 0.5031, 0.4947, 0.5344, 0.5717, 0.5344, 0.5975, 0.5031, 0.5975, 0.5031, 0.5717, 0.5031, 0.009418, 0.5031, 0.08742, 0.4719, 0.08742, 0.4719, 0.009418, 0.5031, 0.256, 0.5031, 0.4947, 0.4719, 0.4947, 0.4719, 0.256, 0.5031, 0.537, 0.5031, 0.5717, 0.4719, 0.5717, 0.4719, 0.537, 0.5031, 0.5975, 0.5031, 0.6134, 0.4719, 0.6134, 0.4719, 0.5975, 0.5031, 0.08742, 0.5031, 0.1624, 0.4719, 0.1624, 0.4719, 0.08742, 0.5031, 0.4947, 0.5031, 0.537, 0.4719, 0.537, 0.4719, 0.4947, 0.5031, 0.5717, 0.5031, 0.5975, 0.4719, 0.5975, 0.4719, 0.5717, 0.4719, 0.009418, 0.4719, 0.08742, 0.4406, 0.08742, 0.4406, 0.009418, 0.4719, 0.256, 0.4719, 0.4947, 0.4406, 0.4947, 0.4406, 0.256, 0.4719, 0.537, 0.4719, 0.5717, 0.4406, 0.5717, 0.4406, 0.537, 0.4719, 0.5975, 0.4719, 0.6134, 0.4406, 0.6134, 0.4406, 0.5975, 0.4719, 0.08742, 0.4719, 0.1624, 0.4406, 0.1624, 0.4406, 0.08742, 0.4719, 0.4947, 0.4719, 0.537, 0.4406, 0.537, 0.4406, 0.4947, 0.4719, 0.5717, 0.4719, 0.5975, 0.4406, 0.5975, 0.4406, 0.5717, 0.4406, 0.009418, 0.4406, 0.08742, 0.4094, 0.08742, 0.4094, 0.009418, 0.4406, 0.256, 0.4406, 0.4947, 0.4094, 0.4947, 0.4094, 0.256, 0.4406, 0.537, 0.4406, 0.5717, 0.4094, 0.5717, 0.4094, 0.537, 0.4406, 0.5975, 0.4406, 0.6134, 0.4094, 0.6134, 0.4094, 0.5975, 0.4406, 0.08742, 0.4406, 0.1624, 0.4094, 0.1624, 0.4094, 0.08742, 0.4406, 0.4947, 0.4406, 0.537, 0.4094, 0.537, 0.4094, 0.4947, 0.4406, 0.5717, 0.4406, 0.5975, 0.4094, 0.5975, 0.4094, 0.5717, 0.2531, 0.1624, 0.2531, 0.256, 0.2219, 0.256, 0.2219, 0.1624, 0.4094, 0.009418, 0.4094, 0.08742, 0.3781, 0.08742, 0.3781, 0.009418, 0.4094, 0.256, 0.4094, 0.4947, 0.3781, 0.4947, 0.3781, 0.256, 0.4094, 0.537, 0.4094, 0.5717, 0.3781, 0.5717, 0.3781, 0.537, 0.3469, 0.1624, 0.3469, 0.256, 0.3156, 0.256, 0.3156, 0.1624, 0.4094, 0.5975, 0.4094, 0.6134, 0.3781, 0.6134, 0.3781, 0.5975, 0.2844, 0.1624, 0.2844, 0.256, 0.2531, 0.256, 0.2531, 0.1624, 0.4094, 0.08742, 0.4094, 0.1624, 0.3781, 0.1624, 0.3781, 0.08742, 0.4094, 0.4947, 0.4094, 0.537, 0.3781, 0.537, 0.3781, 0.4947, 0.4094, 0.5717, 0.4094, 0.5975, 0.3781, 0.5975, 0.3781, 0.5717, 0.3156, 0.1624, 0.3156, 0.256, 0.2844, 0.256, 0.2844, 0.1624, 0.4719, 0.1624, 0.4719, 0.256, 0.4406, 0.256, 0.4406, 0.1624, 0.4094, 0.1624, 0.4094, 0.256, 0.3781, 0.256, 0.3781, 0.1624, 0.3781, 0.009418, 0.3781, 0.08742, 0.3469, 0.08742, 0.3469, 0.009418, 0.3781, 0.256, 0.3781, 0.4947, 0.3469, 0.4947, 0.3469, 0.256, 0.3781, 0.537, 0.3781, 0.5717, 0.3469, 0.5717, 0.3469, 0.537, 0.5656, 0.1624, 0.5656, 0.256, 0.5344, 0.256, 0.5344, 0.1624, 0.3781, 0.5975, 0.3781, 0.6134, 0.3469, 0.6134, 0.3469, 0.5975, 0.5031, 0.1624, 0.5031, 0.256, 0.4719, 0.256, 0.4719, 0.1624, 0.4406, 0.1624, 0.4406, 0.256, 0.4094, 0.256, 0.4094, 0.1624, 0.3781, 0.1624, 0.3781, 0.256, 0.3469, 0.256, 0.3469, 0.1624, 0.3781, 0.08742, 0.3781, 0.1624, 0.3469, 0.1624, 0.3469, 0.08742, 0.3781, 0.4947, 0.3781, 0.537, 0.3469, 0.537, 0.3469, 0.4947, 0.3781, 0.5717, 0.3781, 0.5975, 0.3469, 0.5975, 0.3469, 0.5717, 0.5344, 0.1624, 0.5344, 0.256, 0.5031, 0.256, 0.5031, 0.1624, 0.6906, 0.1624, 0.6906, 0.256, 0.6594, 0.256, 0.6594, 0.1624, 0.6281, 0.1624, 0.6281, 0.256, 0.5969, 0.256, 0.5969, 0.1624, 0.3469, 0.009418, 0.3469, 0.08742, 0.3156, 0.08742, 0.3156, 0.009418, 0.3469, 0.256, 0.3469, 0.4947, 0.3156, 0.4947, 0.3156, 0.256, 0.3469, 0.537, 0.3469, 0.5717, 0.3156, 0.5717, 0.3156, 0.537, 0.7844, 0.1624, 0.7844, 0.256, 0.7531, 0.256, 0.7531, 0.1624, 0.3469, 0.5975, 0.3469, 0.6134, 0.3156, 0.6134, 0.3156, 0.5975, 0.7219, 0.1624, 0.7219, 0.256, 0.6906, 0.256, 0.6906, 0.1624, 0.6594, 0.1624, 0.6594, 0.256, 0.6281, 0.256, 0.6281, 0.1624, 0.5969, 0.1624, 0.5969, 0.256, 0.5656, 0.256, 0.5656, 0.1624, 0.3469, 0.08742, 0.3469, 0.1624, 0.3156, 0.1624, 0.3156, 0.08742, 0.3469, 0.4947, 0.3469, 0.537, 0.3156, 0.537, 0.3156, 0.4947, 0.3469, 0.5717, 0.3469, 0.5975, 0.3156, 0.5975, 0.3156, 0.5717, 0.7531, 0.1624, 0.7531, 0.256, 0.7219, 0.256, 0.7219, 0.1624, 0.9094, 0.1624, 0.9094, 0.256, 0.8781, 0.256, 0.8781, 0.1624, 0.8469, 0.1624, 0.8469, 0.256, 0.8156, 0.256, 0.8156, 0.1624, 0.3156, 0.009418, 0.3156, 0.08742, 0.2844, 0.08742, 0.2844, 0.009418, 0.3156, 0.256, 0.3156, 0.4947, 0.2844, 0.4947, 0.2844, 0.256, 0.3156, 0.537, 0.3156, 0.5717, 0.2844, 0.5717, 0.2844, 0.537, 1.003, 0.1624, 1.003, 0.256, 0.9719, 0.256, 0.9719, 0.1624, 0.3156, 0.5975, 0.3156, 0.6134, 0.2844, 0.6134, 0.2844, 0.5975, 0.9406, 0.1624, 0.9406, 0.256, 0.9094, 0.256, 0.9094, 0.1624, 0.8781, 0.1624, 0.8781, 0.256, 0.8469, 0.256, 0.8469, 0.1624, 0.8156, 0.1624, 0.8156, 0.256, 0.7844, 0.256, 0.7844, 0.1624, 0.3156, 0.08742, 0.3156, 0.1624, 0.2844, 0.1624, 0.2844, 0.08742, 0.3156, 0.4947, 0.3156, 0.537, 0.2844, 0.537, 0.2844, 0.4947, 0.3156, 0.5717, 0.3156, 0.5975, 0.2844, 0.5975, 0.2844, 0.5717, 0.9719, 0.1624, 0.9719, 0.256, 0.9406, 0.256, 0.9406, 0.1624, 0.1281, 0.1624, 0.1281, 0.256, 0.09685, 0.256, 0.09685, 0.1624, 0.0656, 0.1624, 0.0656, 0.256, 0.03435, 0.256, 0.03435, 0.1624, 0.2844, 0.009418, 0.2844, 0.08742, 0.2531, 0.08742, 0.2531, 0.009418, 0.2844, 0.256, 0.2844, 0.4947, 0.2531, 0.4947, 0.2531, 0.256, 0.2844, 0.537, 0.2844, 0.5717, 0.2531, 0.5717, 0.2531, 0.537, 0.2219, 0.1624, 0.2219, 0.256, 0.1906, 0.256, 0.1906, 0.1624, 0.2844, 0.5975, 0.2844, 0.6134, 0.2531, 0.6134, 0.2531, 0.5975, 0.1594, 0.1624, 0.1594, 0.256, 0.1281, 0.256, 0.1281, 0.1624, 0.09685, 0.1624, 0.09685, 0.256, 0.0656, 0.256, 0.0656, 0.1624, 0.03435, 0.1624, 0.03435, 0.256, 0.0031, 0.256, 0.0031, 0.1624, 0.2844, 0.08742, 0.2844, 0.1624, 0.2531, 0.1624, 0.2531, 0.08742, 0.2844, 0.4947, 0.2844, 0.537, 0.2531, 0.537, 0.2531, 0.4947, 0.2844, 0.5717, 0.2844, 0.5975, 0.2531, 0.5975, 0.2531, 0.5717, 0.1906, 0.1624, 0.1906, 0.256, 0.1594, 0.256, 0.1594, 0.1624, 0.949, 0.6395, 0.9802, 0.6395, 0.9802, 0.9063, 0.949, 0.9063, 0.6052, 0.6395, 0.6365, 0.6395, 0.6365, 0.9063, 0.6052, 0.9063, 0.7615, 0.6395, 0.7927, 0.6395, 0.7927, 0.9063, 0.7615, 0.9063, 0.1052, 0.6395, 0.1365, 0.6395, 0.1365, 0.9063, 0.1052, 0.9063, 0.4177, 0.6395, 0.449, 0.6395, 0.449, 0.9063, 0.4177, 0.9063, 0.3865, 0.6395, 0.4177, 0.6395, 0.4177, 0.9063, 0.3865, 0.9063, 0.9177, 0.6395, 0.949, 0.6395, 0.949, 0.9063, 0.9177, 0.9063, 0.574, 0.6395, 0.6052, 0.6395, 0.6052, 0.9063, 0.574, 0.9063, 0.7302, 0.6395, 0.7615, 0.6395, 0.7615, 0.9063, 0.7302, 0.9063, 0.07397, 0.6395, 0.1052, 0.6395, 0.1052, 0.9063, 0.07397, 0.9063, 0.199, 0.6395, 0.2302, 0.6395, 0.2302, 0.9063, 0.199, 0.9063, 0.8865, 0.6395, 0.9177, 0.6395, 0.9177, 0.9063, 0.8865, 0.9063, 0.5427, 0.6395, 0.574, 0.6395, 0.574, 0.9063, 0.5427, 0.9063, 0.04272, 0.6395, 0.07397, 0.6395, 0.07397, 0.9063, 0.04272, 0.9063, 0.699, 0.6395, 0.7302, 0.6395, 0.7302, 0.9063, 0.699, 0.9063, 0.324, 0.6395, 0.3552, 0.6395, 0.3552, 0.9063, 0.324, 0.9063, 0.8552, 0.6395, 0.8865, 0.6395, 0.8865, 0.9063, 0.8552, 0.9063, 0.5115, 0.6395, 0.5427, 0.6395, 0.5427, 0.9063, 0.5115, 0.9063, 0.01147, 0.6395, 0.04272, 0.6395, 0.04272, 0.9063, 0.01147, 0.9063, 0.6677, 0.6395, 0.699, 0.6395, 0.699, 0.9063, 0.6677, 0.9063, 0.3552, 0.6395, 0.3865, 0.6395, 0.3865, 0.9063, 0.3552, 0.9063, 0.2615, 0.6395, 0.2927, 0.6395, 0.2927, 0.9063, 0.2615, 0.9063, 0.824, 0.6395, 0.8552, 0.6395, 0.8552, 0.9063, 0.824, 0.9063, 0.1677, 0.6395, 0.199, 0.6395, 0.199, 0.9063, 0.1677, 0.9063, 0.4802, 0.6395, 0.5115, 0.6395, 0.5115, 0.9063, 0.4802, 0.9063, 0.2302, 0.6395, 0.2615, 0.6395, 0.2615, 0.9063, 0.2302, 0.9063, 0.9802, 0.6395, 1.011, 0.6395, 1.011, 0.9063, 0.9802, 0.9063, 0.6365, 0.6395, 0.6677, 0.6395, 0.6677, 0.9063, 0.6365, 0.9063, 0.2927, 0.6395, 0.324, 0.6395, 0.324, 0.9063, 0.2927, 0.9063, 0.7927, 0.6395, 0.824, 0.6395, 0.824, 0.9063, 0.7927, 0.9063, 0.1365, 0.6395, 0.1677, 0.6395, 0.1677, 0.9063, 0.1365, 0.9063, 0.449, 0.6395, 0.4802, 0.6395, 0.4802, 0.9063, 0.449, 0.9063, 0.2531, 0.009418, 0.2531, 0.08742, 0.2219, 0.08742, 0.2219, 0.009418, 0.2531, 0.256, 0.2531, 0.4947, 0.2219, 0.4947, 0.2219, 0.256, 0.2531, 0.537, 0.2531, 0.5717, 0.2219, 0.5717, 0.2219, 0.537, 0.2531, 0.5975, 0.2531, 0.6134, 0.2219, 0.6134, 0.2219, 0.5975, 0.2531, 0.08742, 0.2531, 0.1624, 0.2219, 0.1624, 0.2219, 0.08742, 0.2531, 0.4947, 0.2531, 0.537, 0.2219, 0.537, 0.2219, 0.4947, 0.2531, 0.5717, 0.2531, 0.5975, 0.2219, 0.5975, 0.2219, 0.5717, 0.9177, 0.9063, 0.949, 0.9063, 0.949, 0.9061, 0.9177, 0.9061, 0.574, 0.9063, 0.6052, 0.9063, 0.6052, 0.9061, 0.574, 0.9061, 0.2615, 0.9063, 0.2927, 0.9063, 0.2927, 0.9061, 0.2615, 0.9061, 0.8552, 0.9063, 0.8865, 0.9063, 0.8865, 0.9061, 0.8552, 0.9061, 0.199, 0.9063, 0.2302, 0.9063, 0.2302, 0.9061, 0.199, 0.9061, 0.5115, 0.9063, 0.5427, 0.9063, 0.5427, 0.9061, 0.5115, 0.9061, 0.7927, 0.9063, 0.824, 0.9063, 0.824, 0.9061, 0.7927, 0.9061, 0.1365, 0.9063, 0.1677, 0.9063, 0.1677, 0.9061, 0.1365, 0.9061, 0.449, 0.9063, 0.4802, 0.9063, 0.4802, 0.9061, 0.449, 0.9061, 0.7302, 0.9063, 0.7615, 0.9063, 0.7615, 0.9061, 0.7302, 0.9061, 0.07397, 0.9063, 0.1052, 0.9063, 0.1052, 0.9061, 0.07397, 0.9061, 0.3865, 0.9063, 0.4177, 0.9063, 0.4177, 0.9061, 0.3865, 0.9061, 0.01147, 0.9063, 0.04272, 0.9063, 0.04272, 0.9061, 0.01147, 0.9061, 0.6677, 0.9063, 0.699, 0.9063, 0.699, 0.9061, 0.6677, 0.9061, 0.324, 0.9063, 0.3552, 0.9063, 0.3552, 0.9061, 0.324, 0.9061, 0.949, 0.9063, 0.9802, 0.9063, 0.9802, 0.9061, 0.949, 0.9061, 0.6052, 0.9063, 0.6365, 0.9063, 0.6365, 0.9061, 0.6052, 0.9061, 0.2927, 0.9063, 0.324, 0.9063, 0.324, 0.9061, 0.2927, 0.9061, 0.2302, 0.9063, 0.2615, 0.9063, 0.2615, 0.9061, 0.2302, 0.9061, 0.8865, 0.9063, 0.9177, 0.9063, 0.9177, 0.9061, 0.8865, 0.9061, 0.5427, 0.9063, 0.574, 0.9063, 0.574, 0.9061, 0.5427, 0.9061, 0.824, 0.9063, 0.8552, 0.9063, 0.8552, 0.9061, 0.824, 0.9061, 0.1677, 0.9063, 0.199, 0.9063, 0.199, 0.9061, 0.1677, 0.9061, 0.4802, 0.9063, 0.5115, 0.9063, 0.5115, 0.9061, 0.4802, 0.9061, 0.7615, 0.9063, 0.7927, 0.9063, 0.7927, 0.9061, 0.7615, 0.9061, 0.1052, 0.9063, 0.1365, 0.9063, 0.1365, 0.9061, 0.1052, 0.9061, 0.4177, 0.9063, 0.449, 0.9063, 0.449, 0.9061, 0.4177, 0.9061, 0.04272, 0.9063, 0.07397, 0.9063, 0.07397, 0.9061, 0.04272, 0.9061, 0.699, 0.9063, 0.7302, 0.9063, 0.7302, 0.9061, 0.699, 0.9061, 0.3552, 0.9063, 0.3865, 0.9063, 0.3865, 0.9061, 0.3552, 0.9061, 0.9802, 0.9063, 1.011, 0.9063, 1.011, 0.9061, 0.9802, 0.9061, 0.6365, 0.9063, 0.6677, 0.9063, 0.6677, 0.9061, 0.6365, 0.9061, 0.8552, 0.9061, 0.8865, 0.9061, 0.8865, 1.0, 0.8552, 1.0, 0.199, 0.9061, 0.2302, 0.9061, 0.2302, 1.0, 0.199, 1.0, 0.5115, 0.9061, 0.5427, 0.9061, 0.5427, 1.0, 0.5115, 1.0, 0.7927, 0.9061, 0.824, 0.9061, 0.824, 1.0, 0.7927, 1.0, 0.1365, 0.9061, 0.1677, 0.9061, 0.1677, 1.0, 0.1365, 1.0, 0.449, 0.9061, 0.4802, 0.9061, 0.4802, 1.0, 0.449, 1.0, 0.7302, 0.9061, 0.7615, 0.9061, 0.7615, 1.0, 0.7302, 1.0, 0.07397, 0.9061, 0.1052, 0.9061, 0.1052, 1.0, 0.07397, 1.0, 0.3865, 0.9061, 0.4177, 0.9061, 0.4177, 1.0, 0.3865, 1.0, 0.01147, 0.9061, 0.04272, 0.9061, 0.04272, 1.0, 0.01147, 1.0, 0.6677, 0.9061, 0.699, 0.9061, 0.699, 1.0, 0.6677, 1.0, 0.324, 0.9061, 0.3552, 0.9061, 0.3552, 1.0, 0.324, 1.0, 0.949, 0.9061, 0.9802, 0.9061, 0.9802, 1.0, 0.949, 1.0, 0.6052, 0.9061, 0.6365, 0.9061, 0.6365, 1.0, 0.6052, 1.0, 0.2927, 0.9061, 0.324, 0.9061, 0.324, 1.0, 0.2927, 1.0, 0.2302, 0.9061, 0.2615, 0.9061, 0.2615, 1.0, 0.2302, 1.0, 0.8865, 0.9061, 0.9177, 0.9061, 0.9177, 1.0, 0.8865, 1.0, 0.5427, 0.9061, 0.574, 0.9061, 0.574, 1.0, 0.5427, 1.0, 0.824, 0.9061, 0.8552, 0.9061, 0.8552, 1.0, 0.824, 1.0, 0.1677, 0.9061, 0.199, 0.9061, 0.199, 1.0, 0.1677, 1.0, 0.4802, 0.9061, 0.5115, 0.9061, 0.5115, 1.0, 0.4802, 1.0, 0.7615, 0.9061, 0.7927, 0.9061, 0.7927, 1.0, 0.7615, 1.0, 0.1052, 0.9061, 0.1365, 0.9061, 0.1365, 1.0, 0.1052, 1.0, 0.4177, 0.9061, 0.449, 0.9061, 0.449, 1.0, 0.4177, 1.0, 0.04272, 0.9061, 0.07397, 0.9061, 0.07397, 1.0, 0.04272, 1.0, 0.699, 0.9061, 0.7302, 0.9061, 0.7302, 1.0, 0.699, 1.0, 0.3552, 0.9061, 0.3865, 0.9061, 0.3865, 1.0, 0.3552, 1.0, 0.9802, 0.9061, 1.011, 0.9061, 1.011, 1.0, 0.9802, 1.0, 0.6365, 0.9061, 0.6677, 0.9061, 0.6677, 1.0, 0.6365, 1.0, 0.9177, 0.9061, 0.949, 0.9061, 0.949, 1.0, 0.9177, 1.0, 0.574, 0.9061, 0.6052, 0.9061, 0.6052, 1.0, 0.574, 1.0, 0.2615, 0.9061, 0.2927, 0.9061, 0.2927, 1.0, 0.2615, 1.0, 0.324, 1.0, 0.3552, 1.0, 0.3865, 1.0, 0.4177, 1.0, 0.449, 1.0, 0.4802, 1.0, 0.5115, 1.0, 0.5427, 1.0, 0.574, 1.0, 0.6052, 1.0, 0.6365, 1.0, 0.6677, 1.0, 0.699, 1.0, 0.7302, 1.0, 0.7615, 1.0, 0.7927, 1.0, 0.824, 1.0, 0.8552, 1.0, 0.8865, 1.0, 0.9177, 1.0, 0.949, 1.0, 0.9802, 1.0, 1.011, 1.0, 1.043, 1.0, 1.074, 1.0, 1.105, 1.0, 1.136, 1.0, 1.168, 1.0, 1.199, 1.0, 1.23, 1.0, 0.2615, 1.0, 0.2927, 1.0])
me_sphere.use_remesh_preserve_volume = False
me_sphere.use_remesh_preserve_attributes = False
me_sphere.use_mirror_vertex_groups = False
me_sphere.update()

# ---- objects
ob_sphere = bpy.data.objects.new('Sphere', me_sphere)
ob_lamp = bpy.data.objects.new('Lamp', light_lamp)
ob_camera = bpy.data.objects.new('Camera', cam_camera)

# ---- transforms, parenting, visibility, modifiers, constraints
ob_sphere.location = (0.0, 0.0, 0.0)
ob_sphere.lineart.crease_threshold = 0.0
ob_lamp.location = (4.076, 1.005, 5.904)
ob_lamp.rotation_euler = (0.6503, 0.05522, 1.866)
ob_lamp.lock_rotations_4d = False
ob_lamp.empty_display_type = 'ARROWS'
ob_lamp.color = (0.0, 0.0, 0.0, 0.0)
ob_lamp.lineart.crease_threshold = 0.0
ob_camera.location = (7.481, -6.508, 5.344)
ob_camera.rotation_euler = (1.109, 0.01082, 0.8149)
ob_camera.lock_rotations_4d = False
ob_camera.empty_display_type = 'ARROWS'
ob_camera.color = (0.0, 0.0, 0.0, 0.0)
ob_camera.display_type = 'WIRE'
ob_camera.lineart.crease_threshold = 0.0

# ---- collection membership
col_collection_1.objects.link(ob_sphere)
col_collection_1.objects.link(ob_lamp)
col_collection_1.objects.link(ob_camera)

# ---- scene / render settings (as saved in the file)
scene.camera = ob_camera
scene.frame_start = 1; scene.frame_end = 250; scene.frame_set(1)
scene.render.engine = 'CYCLES'
scene.render.resolution_percentage = 50
scene.render.dither_intensity = 0.0
scene.cycles.use_denoising = False
scene.cycles.samples = 10
scene.cycles.sampling_pattern = 'TABULATED_SOBOL'
scene.cycles.light_sampling_threshold = 0.0
scene.cycles.use_adaptive_sampling = False
scene.cycles.use_light_tree = False
scene.cycles.blur_glossy = 0.0
scene.cycles.pixel_filter_type = 'GAUSSIAN'
scene.cycles.sample_clamp_indirect = 0.0
scene.view_settings.view_transform = 'Standard'
bpy.context.view_layer.update()
